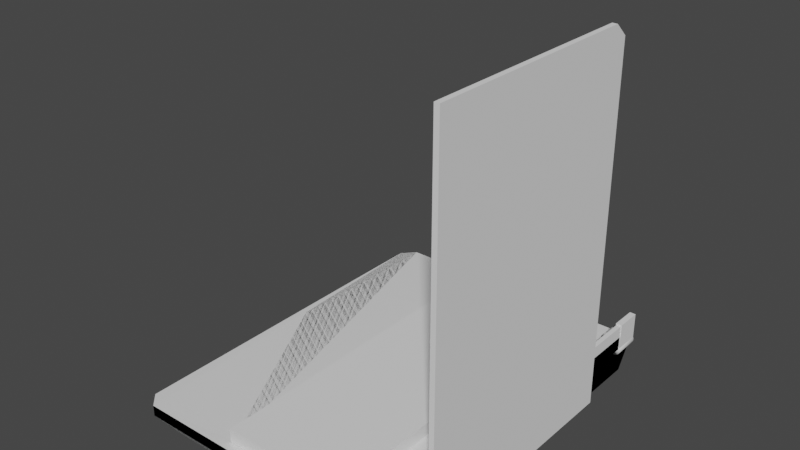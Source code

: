 # Source: Laptop_Fix.blend  (saved by Blender 2.80.75; exported with 4.5.12 LTS)
import bpy
from mathutils import Matrix  # noqa: F401  (used for matrix-valued properties, if any)

bpy.ops.wm.read_factory_settings(use_empty=True)
scene = bpy.context.scene
scene.name = 'Scene'

# ---- collections
col_collection = bpy.data.collections.new('Collection'); scene.collection.children.link(col_collection)

# ---- materials (node trees are filled in below, after node groups)
mat_material_004 = bpy.data.materials.new('Material.004')
mat_material_004.alpha_threshold = 0.0
mat_material_004.use_transparent_shadow = False
mat_material_004.line_color = (0.0, 0.0, 0.0, 1.0)
mat_material_005 = bpy.data.materials.new('Material.005')
mat_material_005.alpha_threshold = 0.0
mat_material_005.use_transparent_shadow = False
mat_material_005.line_color = (0.0, 0.0, 0.0, 1.0)
mat_material_006 = bpy.data.materials.new('Material.006')
mat_material_006.alpha_threshold = 0.0
mat_material_006.use_transparent_shadow = False
mat_material_006.line_color = (0.0, 0.0, 0.0, 1.0)
mat_material_007 = bpy.data.materials.new('Material.007')
mat_material_007.alpha_threshold = 0.0
mat_material_007.use_transparent_shadow = False
mat_material_007.line_color = (0.0, 0.0, 0.0, 1.0)

# ---- material node trees
mat_material_004.use_nodes = True; mat_material_004.node_tree.nodes.clear()
_N = mat_material_004.node_tree.nodes; _L = mat_material_004.node_tree.links
n0 = _N.new('ShaderNodeOutputMaterial'); n0.name = 'Material Output'; n0.location = (300, 300)
n1 = _N.new('ShaderNodeBsdfPrincipled'); n1.name = 'Principled BSDF'; n1.location = (10, 300)
n1.distribution = 'GGX'
n1.subsurface_method = 'BURLEY'
n1.inputs[2].default_value = 0.4
n1.inputs[3].default_value = 1.45
n1.inputs[27].default_value = (0.0, 0.0, 0.0, 1.0)
n1.inputs[28].default_value = 1.0
_L.new(n1.outputs[0], n0.inputs[0])
n0.is_active_output = True
mat_material_005.use_nodes = True; mat_material_005.node_tree.nodes.clear()
_N = mat_material_005.node_tree.nodes; _L = mat_material_005.node_tree.links
n0 = _N.new('ShaderNodeOutputMaterial'); n0.name = 'Material Output'; n0.location = (300, 300)
n1 = _N.new('ShaderNodeBsdfPrincipled'); n1.name = 'Principled BSDF'; n1.location = (10, 300)
n1.distribution = 'GGX'
n1.subsurface_method = 'BURLEY'
n1.inputs[2].default_value = 0.4
n1.inputs[3].default_value = 1.45
n1.inputs[27].default_value = (0.0, 0.0, 0.0, 1.0)
n1.inputs[28].default_value = 1.0
_L.new(n1.outputs[0], n0.inputs[0])
n0.is_active_output = True
mat_material_006.use_nodes = True; mat_material_006.node_tree.nodes.clear()
_N = mat_material_006.node_tree.nodes; _L = mat_material_006.node_tree.links
n0 = _N.new('ShaderNodeOutputMaterial'); n0.name = 'Material Output'; n0.location = (300, 300)
n1 = _N.new('ShaderNodeBsdfPrincipled'); n1.name = 'Principled BSDF'; n1.location = (10, 300)
n1.distribution = 'GGX'
n1.subsurface_method = 'BURLEY'
n1.inputs[2].default_value = 0.4
n1.inputs[3].default_value = 1.45
n1.inputs[27].default_value = (0.0, 0.0, 0.0, 1.0)
n1.inputs[28].default_value = 1.0
_L.new(n1.outputs[0], n0.inputs[0])
n0.is_active_output = True
mat_material_007.use_nodes = True; mat_material_007.node_tree.nodes.clear()
_N = mat_material_007.node_tree.nodes; _L = mat_material_007.node_tree.links
n0 = _N.new('ShaderNodeOutputMaterial'); n0.name = 'Material Output'; n0.location = (300, 300)
n1 = _N.new('ShaderNodeBsdfPrincipled'); n1.name = 'Principled BSDF'; n1.location = (10, 300)
n1.distribution = 'GGX'
n1.subsurface_method = 'BURLEY'
n1.inputs[2].default_value = 0.4
n1.inputs[3].default_value = 1.45
n1.inputs[27].default_value = (0.0, 0.0, 0.0, 1.0)
n1.inputs[28].default_value = 1.0
_L.new(n1.outputs[0], n0.inputs[0])
n0.is_active_output = True

# ---- world
world_world = bpy.data.worlds.new('World'); scene.world = world_world
world_world.use_nodes = True; world_world.node_tree.nodes.clear()
_N = world_world.node_tree.nodes; _L = world_world.node_tree.links
n0 = _N.new('ShaderNodeOutputWorld'); n0.name = 'World Output'; n0.location = (300, 300)
n1 = _N.new('ShaderNodeBackground'); n1.name = 'Background'; n1.location = (10, 300)
n1.inputs[0].default_value = (0.05088, 0.05088, 0.05088, 1.0)
_L.new(n1.outputs[0], n0.inputs[0])
n0.is_active_output = True
world_world.color = (0.05088, 0.05088, 0.05088)
world_world.use_sun_shadow = False
world_world.sun_shadow_jitter_overblur = 0.0

# ---- meshes
me_cube_010 = bpy.data.meshes.new('Cube.010')
me_cube_010.from_pydata([(-1.0, 1.0, -1.0), (-1.0, 1.0, 1.0), (1.0, 0.01165, -1.0), (1.0, 0.01165, 1.0), (1.0, 1.0, -1.0), (1.0, 1.0, 1.0), (-1.0, 0.7013, 1.0), (-0.9516, 0.6858, 1.0), (-0.9516, 0.6858, -1.0), (-1.0, 0.7013, -1.0), (-0.7478, 0.5861, 1.0), (-0.7478, 0.5861, -1.0), (-0.5806, 0.4646, 1.0), (-0.5806, 0.4646, -1.0), (-0.4563, 0.326, 1.0), (-0.4563, 0.326, -1.0), (-0.3798, 0.1755, 1.0), (-0.3798, 0.1755, -1.0), (-0.3552, 0.01165, -1.0), (-0.3552, 0.01165, 1.0), (-0.1846, 2.108, -1.005), (-0.1846, 2.108, 1.005), (0.07772, 2.092, -1.005), (0.07772, 2.092, 1.005), (0.33, 2.047, -1.005), (0.33, 2.047, 1.005), (0.5625, 1.972, -1.005), (0.5625, 1.972, 1.005), (0.7663, 1.873, -1.005), (0.7663, 1.873, 1.005), (0.9335, 1.751, -1.005), (0.9335, 1.751, 1.005), (1.058, 1.613, -1.005), (1.058, 1.613, 1.005), (1.134, 1.462, -1.005), (1.134, 1.462, 1.005), (1.16, 1.306, -1.005), (1.16, 1.306, 1.005), (1.134, 1.149, -1.005), (1.134, 1.149, 1.005), (1.058, 0.9989, -1.005), (1.058, 0.9989, 1.005), (0.9335, 0.8602, -1.005), (0.9335, 0.8602, 1.005), (0.7663, 0.7387, -1.005), (0.7663, 0.7387, 1.005), (0.5625, 0.639, -1.005), (0.5625, 0.639, 1.005), (0.33, 0.5649, -1.005), (0.33, 0.5649, 1.005), (0.07772, 0.5192, -1.005), (0.07772, 0.5192, 1.005), (-0.1846, 0.5038, -1.005), (-0.1846, 0.5038, 1.005), (-0.447, 0.5192, -1.005), (-0.447, 0.5192, 1.005), (-0.6993, 0.5649, -1.005), (-0.6993, 0.5649, 1.005), (-0.9318, 0.639, -1.005), (-0.9318, 0.639, 1.005), (-1.136, 0.7387, -1.005), (-1.136, 0.7387, 1.005), (-1.303, 0.8602, -1.005), (-1.303, 0.8602, 1.005), (-1.427, 0.9989, -1.005), (-1.427, 0.9989, 1.005), (-1.504, 1.149, -1.005), (-1.504, 1.149, 1.005), (-1.529, 1.306, -1.005), (-1.529, 1.306, 1.005), (-1.504, 1.462, -1.005), (-1.504, 1.462, 1.005), (-1.427, 1.613, -1.005), (-1.427, 1.613, 1.005), (-1.303, 1.751, -1.005), (-1.303, 1.751, 1.005), (-1.136, 1.873, -1.005), (-1.136, 1.873, 1.005), (-0.9318, 1.972, -1.005), (-0.9318, 1.972, 1.005), (-0.6993, 2.047, -1.005), (-0.6993, 2.047, 1.005), (-0.447, 2.092, -1.005), (-0.447, 2.092, 1.005), (-0.3482, 0.03814, -1.0), (0.9729, 0.03814, -1.0), (0.9729, 0.03814, 1.0), (1.0, -2.503, 1.0), (1.0, -2.503, -1.0), (-0.3552, -2.503, -1.0), (-0.3552, -2.503, 1.0)], [(85, 84), (86, 85)], [(0, 1, 5, 4), (4, 5, 3, 2), (18, 2, 88, 89), (0, 4, 2, 18, 17, 15, 13, 11, 8, 9), (5, 1, 6, 7, 10, 12, 14, 16, 19, 3), (15, 14, 12, 13), (17, 16, 14, 15), (8, 7, 6, 9), (9, 6, 1, 0), (11, 10, 7, 8), (13, 12, 10, 11), (20, 21, 23, 22), (22, 23, 25, 24), (24, 25, 27, 26), (26, 27, 29, 28), (28, 29, 31, 30), (30, 31, 33, 32), (32, 33, 35, 34), (34, 35, 37, 36), (36, 37, 39, 38), (38, 39, 41, 40), (40, 41, 43, 42), (42, 43, 45, 44), (44, 45, 47, 46), (46, 47, 49, 48), (48, 49, 51, 50), (50, 51, 53, 52), (52, 53, 55, 54), (54, 55, 57, 56), (56, 57, 59, 58), (58, 59, 61, 60), (60, 61, 63, 62), (62, 63, 65, 64), (64, 65, 67, 66), (66, 67, 69, 68), (68, 69, 71, 70), (70, 71, 73, 72), (72, 73, 75, 74), (74, 75, 77, 76), (76, 77, 79, 78), (78, 79, 81, 80), (23, 21, 83, 81, 79, 77, 75, 73, 71, 69, 67, 65, 63, 61, 59, 57, 55, 53, 51, 49, 47, 45, 43, 41, 39, 37, 35, 33, 31, 29, 27, 25), (80, 81, 83, 82), (82, 83, 21, 20), (20, 22, 24, 26, 28, 30, 32, 34, 36, 38, 40, 42, 44, 46, 48, 50, 52, 54, 56, 58, 60, 62, 64, 66, 68, 70, 72, 74, 76, 78, 80, 82), (17, 18, 19, 16), (88, 87, 90, 89), (3, 19, 90, 87), (19, 18, 89, 90), (2, 3, 87, 88)])
me_cube_010.polygons.foreach_set('use_smooth', [0, 0, 0, 0, 0, 1, 1, 0, 0, 0, 1, 1, 1, 1, 1, 1, 1, 1, 1, 1, 1, 1, 1, 1, 1, 1, 1, 1, 1, 1, 1, 1, 1, 1, 1, 1, 1, 1, 1, 1, 1, 0, 1, 1, 1, 0, 0, 0, 0, 0])
_uv = me_cube_010.uv_layers.new(name='UVMap')
_uv.uv.foreach_set('vector', [0.375, 0.25, 0.625, 0.25, 0.625, 0.5, 0.375, 0.5, 0.375, 0.5, 0.625, 0.5, 0.625, 0.75, 0.375, 0.75, 0.2056, 0.75, 0.375, 0.75, 0.375, 0.75, 0.2056, 0.75, 0.125, 0.5, 0.375, 0.5, 0.375, 0.75, 0.2056, 0.75, 0.2025, 0.7085, 0.193, 0.6705, 0.1774, 0.6354, 0.1565, 0.6047, 0.1311, 0.5795, 0.125, 0.5756, 0.625, 0.5, 0.875, 0.5, 0.875, 0.5756, 0.869, 0.5795, 0.8435, 0.6047, 0.8226, 0.6354, 0.807, 0.6705, 0.7975, 0.7085, 0.7944, 0.75, 0.625, 0.75, 0.8125, 0.5013, 0.8125, 0.9987, 0.8438, 0.9987, 0.8438, 0.5013, 0.7812, 0.5013, 0.7812, 0.9987, 0.8125, 0.9987, 0.8125, 0.5013, 0.9062, 0.5013, 0.9062, 0.9987, 0.9128, 0.9987, 0.9128, 0.5013, 0.375, 0.1744, 0.625, 0.1744, 0.625, 0.25, 0.375, 0.25, 0.875, 0.5013, 0.875, 0.9987, 0.9062, 0.9987, 0.9062, 0.5013, 0.8438, 0.5013, 0.8438, 0.9987, 0.875, 0.9987, 0.875, 0.5013, 1.0, 0.5, 1.0, 1.0, 0.9688, 1.0, 0.9688, 0.5, 0.9688, 0.5, 0.9688, 1.0, 0.9375, 1.0, 0.9375, 0.5, 0.9375, 0.5, 0.9375, 1.0, 0.9062, 1.0, 0.9062, 0.5, 0.9062, 0.5, 0.9062, 1.0, 0.875, 1.0, 0.875, 0.5, 0.875, 0.5, 0.875, 1.0, 0.8438, 1.0, 0.8438, 0.5, 0.8438, 0.5, 0.8438, 1.0, 0.8125, 1.0, 0.8125, 0.5, 0.8125, 0.5, 0.8125, 1.0, 0.7812, 1.0, 0.7812, 0.5, 0.7812, 0.5, 0.7812, 1.0, 0.75, 1.0, 0.75, 0.5, 0.75, 0.5, 0.75, 1.0, 0.7188, 1.0, 0.7188, 0.5, 0.7188, 0.5, 0.7188, 1.0, 0.6875, 1.0, 0.6875, 0.5, 0.6875, 0.5, 0.6875, 1.0, 0.6562, 1.0, 0.6562, 0.5, 0.6562, 0.5, 0.6562, 1.0, 0.625, 1.0, 0.625, 0.5, 0.625, 0.5, 0.625, 1.0, 0.5938, 1.0, 0.5938, 0.5, 0.5938, 0.5, 0.5938, 1.0, 0.5625, 1.0, 0.5625, 0.5, 0.5625, 0.5, 0.5625, 1.0, 0.5312, 1.0, 0.5312, 0.5, 0.5312, 0.5, 0.5312, 1.0, 0.5, 1.0, 0.5, 0.5, 0.5, 0.5, 0.5, 1.0, 0.4688, 1.0, 0.4688, 0.5, 0.4688, 0.5, 0.4688, 1.0, 0.4375, 1.0, 0.4375, 0.5, 0.4375, 0.5, 0.4375, 1.0, 0.4062, 1.0, 0.4062, 0.5, 0.4062, 0.5, 0.4062, 1.0, 0.375, 1.0, 0.375, 0.5, 0.375, 0.5, 0.375, 1.0, 0.3438, 1.0, 0.3438, 0.5, 0.3438, 0.5, 0.3438, 1.0, 0.3125, 1.0, 0.3125, 0.5, 0.3125, 0.5, 0.3125, 1.0, 0.2812, 1.0, 0.2812, 0.5, 0.2812, 0.5, 0.2812, 1.0, 0.25, 1.0, 0.25, 0.5, 0.25, 0.5, 0.25, 1.0, 0.2188, 1.0, 0.2188, 0.5, 0.2188, 0.5, 0.2188, 1.0, 0.1875, 1.0, 0.1875, 0.5, 0.1875, 0.5, 0.1875, 1.0, 0.1562, 1.0, 0.1562, 0.5, 0.1562, 0.5, 0.1562, 1.0, 0.125, 1.0, 0.125, 0.5, 0.125, 0.5, 0.125, 1.0, 0.09375, 1.0, 0.09375, 0.5, 0.09375, 0.5, 0.09375, 1.0, 0.0625, 1.0, 0.0625, 0.5, 0.2968, 0.4854, 0.25, 0.49, 0.2032, 0.4854, 0.1582, 0.4717, 0.1167, 0.4496, 0.08029, 0.4197, 0.05045, 0.3833, 0.02827, 0.3418, 0.01461, 0.2968, 0.01, 0.25, 0.01461, 0.2032, 0.02827, 0.1582, 0.05045, 0.1167, 0.08029, 0.08029, 0.1167, 0.05045, 0.1582, 0.02827, 0.2032, 0.01461, 0.25, 0.01, 0.2968, 0.01461, 0.3418, 0.02827, 0.3833, 0.05045, 0.4197, 0.08029, 0.4496, 0.1167, 0.4717, 0.1582, 0.4854, 0.2032, 0.49, 0.25, 0.4854, 0.2968, 0.4717, 0.3418, 0.4496, 0.3833, 0.4197, 0.4197, 0.3833, 0.4496, 0.3418, 0.4717, 0.0625, 0.5, 0.0625, 1.0, 0.03125, 1.0, 0.03125, 0.5, 0.03125, 0.5, 0.03125, 1.0, 0.0, 1.0, 0.0, 0.5, 0.75, 0.49, 0.7968, 0.4854, 0.8418, 0.4717, 0.8833, 0.4496, 0.9197, 0.4197, 0.9496, 0.3833, 0.9717, 0.3418, 0.9854, 0.2968, 0.99, 0.25, 0.9854, 0.2032, 0.9717, 0.1582, 0.9496, 0.1167, 0.9197, 0.08029, 0.8833, 0.05045, 0.8418, 0.02827, 0.7968, 0.01461, 0.75, 0.01, 0.7032, 0.01461, 0.6582, 0.02827, 0.6167, 0.05045, 0.5803, 0.08029, 0.5504, 0.1167, 0.5283, 0.1582, 0.5146, 0.2032, 0.51, 0.25, 0.5146, 0.2968, 0.5283, 0.3418, 0.5504, 0.3833, 0.5803, 0.4197, 0.6167, 0.4496, 0.6582, 0.4717, 0.7032, 0.4854, 0.7812, 0.5013, 0.7485, 0.5013, 0.7485, 0.9987, 0.7812, 0.9987, 0.375, 0.75, 0.625, 0.75, 0.625, 0.9194, 0.375, 0.9194, 0.625, 0.75, 0.7944, 0.75, 0.7944, 0.75, 0.625, 0.75, 0.7485, 0.9987, 0.7485, 0.5013, 0.7485, 0.5013, 0.7485, 0.9987, 0.375, 0.75, 0.625, 0.75, 0.625, 0.75, 0.375, 0.75])
me_cube_010.use_remesh_preserve_volume = False
me_cube_010.use_remesh_preserve_attributes = False
me_cube_010.use_mirror_vertex_groups = False
me_cube_010.update()
me_cylinder_014 = bpy.data.meshes.new('Cylinder.014')
me_cylinder_014.from_pydata([(0.0, 1.0, -1.0), (0.0, 1.0, 1.0), (0.1951, 0.9808, -1.0), (0.1951, 0.9808, 1.0), (0.3827, 0.9239, -1.0), (0.3827, 0.9239, 1.0), (0.5556, 0.8315, -1.0), (0.5556, 0.8315, 1.0), (0.7071, 0.7071, -1.0), (0.7071, 0.7071, 1.0), (0.8315, 0.5556, -1.0), (0.8315, 0.5556, 1.0), (0.9239, 0.3827, -1.0), (0.9239, 0.3827, 1.0), (0.9808, 0.1951, -1.0), (0.9808, 0.1951, 1.0), (1.0, 7.55e-08, -1.0), (1.0, 7.55e-08, 1.0), (0.9808, -0.1951, -1.0), (0.9808, -0.1951, 1.0), (0.9239, -0.3827, -1.0), (0.9239, -0.3827, 1.0), (0.8315, -0.5556, -1.0), (0.8315, -0.5556, 1.0), (0.7071, -0.7071, -1.0), (0.7071, -0.7071, 1.0), (0.5556, -0.8315, -1.0), (0.5556, -0.8315, 1.0), (0.3827, -0.9239, -1.0), (0.3827, -0.9239, 1.0), (0.1951, -0.9808, -1.0), (0.1951, -0.9808, 1.0), (-3.258e-07, -1.0, -1.0), (-3.258e-07, -1.0, 1.0), (-0.1951, -0.9808, -1.0), (-0.1951, -0.9808, 1.0), (-0.3827, -0.9239, -1.0), (-0.3827, -0.9239, 1.0), (-0.5556, -0.8315, -1.0), (-0.5556, -0.8315, 1.0), (-0.7071, -0.7071, -1.0), (-0.7071, -0.7071, 1.0), (-0.8315, -0.5556, -1.0), (-0.8315, -0.5556, 1.0), (-0.9239, -0.3827, -1.0), (-0.9239, -0.3827, 1.0), (-0.9808, -0.1951, -1.0), (-0.9808, -0.1951, 1.0), (-1.0, 9.656e-07, -1.0), (-1.0, 9.656e-07, 1.0), (-0.9808, 0.1951, -1.0), (-0.9808, 0.1951, 1.0), (-0.9239, 0.3827, -1.0), (-0.9239, 0.3827, 1.0), (-0.8315, 0.5556, -1.0), (-0.8315, 0.5556, 1.0), (-0.7071, 0.7071, -1.0), (-0.7071, 0.7071, 1.0), (-0.5556, 0.8315, -1.0), (-0.5556, 0.8315, 1.0), (-0.3827, 0.9239, -1.0), (-0.3827, 0.9239, 1.0), (-0.1951, 0.9808, -1.0), (-0.1951, 0.9808, 1.0)], [], [(0, 1, 3, 2), (2, 3, 5, 4), (4, 5, 7, 6), (6, 7, 9, 8), (8, 9, 11, 10), (10, 11, 13, 12), (12, 13, 15, 14), (14, 15, 17, 16), (16, 17, 19, 18), (18, 19, 21, 20), (20, 21, 23, 22), (22, 23, 25, 24), (24, 25, 27, 26), (26, 27, 29, 28), (28, 29, 31, 30), (30, 31, 33, 32), (32, 33, 35, 34), (34, 35, 37, 36), (36, 37, 39, 38), (38, 39, 41, 40), (40, 41, 43, 42), (42, 43, 45, 44), (44, 45, 47, 46), (46, 47, 49, 48), (48, 49, 51, 50), (50, 51, 53, 52), (52, 53, 55, 54), (54, 55, 57, 56), (56, 57, 59, 58), (58, 59, 61, 60), (3, 1, 63, 61, 59, 57, 55, 53, 51, 49, 47, 45, 43, 41, 39, 37, 35, 33, 31, 29, 27, 25, 23, 21, 19, 17, 15, 13, 11, 9, 7, 5), (60, 61, 63, 62), (62, 63, 1, 0), (0, 2, 4, 6, 8, 10, 12, 14, 16, 18, 20, 22, 24, 26, 28, 30, 32, 34, 36, 38, 40, 42, 44, 46, 48, 50, 52, 54, 56, 58, 60, 62)])
_uv = me_cylinder_014.uv_layers.new(name='UVMap')
_uv.uv.foreach_set('vector', [1.0, 0.5, 1.0, 1.0, 0.9688, 1.0, 0.9688, 0.5, 0.9688, 0.5, 0.9688, 1.0, 0.9375, 1.0, 0.9375, 0.5, 0.9375, 0.5, 0.9375, 1.0, 0.9062, 1.0, 0.9062, 0.5, 0.9062, 0.5, 0.9062, 1.0, 0.875, 1.0, 0.875, 0.5, 0.875, 0.5, 0.875, 1.0, 0.8438, 1.0, 0.8438, 0.5, 0.8438, 0.5, 0.8438, 1.0, 0.8125, 1.0, 0.8125, 0.5, 0.8125, 0.5, 0.8125, 1.0, 0.7812, 1.0, 0.7812, 0.5, 0.7812, 0.5, 0.7812, 1.0, 0.75, 1.0, 0.75, 0.5, 0.75, 0.5, 0.75, 1.0, 0.7188, 1.0, 0.7188, 0.5, 0.7188, 0.5, 0.7188, 1.0, 0.6875, 1.0, 0.6875, 0.5, 0.6875, 0.5, 0.6875, 1.0, 0.6562, 1.0, 0.6562, 0.5, 0.6562, 0.5, 0.6562, 1.0, 0.625, 1.0, 0.625, 0.5, 0.625, 0.5, 0.625, 1.0, 0.5938, 1.0, 0.5938, 0.5, 0.5938, 0.5, 0.5938, 1.0, 0.5625, 1.0, 0.5625, 0.5, 0.5625, 0.5, 0.5625, 1.0, 0.5312, 1.0, 0.5312, 0.5, 0.5312, 0.5, 0.5312, 1.0, 0.5, 1.0, 0.5, 0.5, 0.5, 0.5, 0.5, 1.0, 0.4688, 1.0, 0.4688, 0.5, 0.4688, 0.5, 0.4688, 1.0, 0.4375, 1.0, 0.4375, 0.5, 0.4375, 0.5, 0.4375, 1.0, 0.4062, 1.0, 0.4062, 0.5, 0.4062, 0.5, 0.4062, 1.0, 0.375, 1.0, 0.375, 0.5, 0.375, 0.5, 0.375, 1.0, 0.3438, 1.0, 0.3438, 0.5, 0.3438, 0.5, 0.3438, 1.0, 0.3125, 1.0, 0.3125, 0.5, 0.3125, 0.5, 0.3125, 1.0, 0.2812, 1.0, 0.2812, 0.5, 0.2812, 0.5, 0.2812, 1.0, 0.25, 1.0, 0.25, 0.5, 0.25, 0.5, 0.25, 1.0, 0.2188, 1.0, 0.2188, 0.5, 0.2188, 0.5, 0.2188, 1.0, 0.1875, 1.0, 0.1875, 0.5, 0.1875, 0.5, 0.1875, 1.0, 0.1562, 1.0, 0.1562, 0.5, 0.1562, 0.5, 0.1562, 1.0, 0.125, 1.0, 0.125, 0.5, 0.125, 0.5, 0.125, 1.0, 0.09375, 1.0, 0.09375, 0.5, 0.09375, 0.5, 0.09375, 1.0, 0.0625, 1.0, 0.0625, 0.5, 0.2968, 0.4854, 0.25, 0.49, 0.2032, 0.4854, 0.1582, 0.4717, 0.1167, 0.4496, 0.08029, 0.4197, 0.05045, 0.3833, 0.02827, 0.3418, 0.01461, 0.2968, 0.01, 0.25, 0.01461, 0.2032, 0.02827, 0.1582, 0.05045, 0.1167, 0.08029, 0.08029, 0.1167, 0.05045, 0.1582, 0.02827, 0.2032, 0.01461, 0.25, 0.01, 0.2968, 0.01461, 0.3418, 0.02827, 0.3833, 0.05045, 0.4197, 0.08029, 0.4496, 0.1167, 0.4717, 0.1582, 0.4854, 0.2032, 0.49, 0.25, 0.4854, 0.2968, 0.4717, 0.3418, 0.4496, 0.3833, 0.4197, 0.4197, 0.3833, 0.4496, 0.3418, 0.4717, 0.0625, 0.5, 0.0625, 1.0, 0.03125, 1.0, 0.03125, 0.5, 0.03125, 0.5, 0.03125, 1.0, 0.0, 1.0, 0.0, 0.5, 0.75, 0.49, 0.7968, 0.4854, 0.8418, 0.4717, 0.8833, 0.4496, 0.9197, 0.4197, 0.9496, 0.3833, 0.9717, 0.3418, 0.9854, 0.2968, 0.99, 0.25, 0.9854, 0.2032, 0.9717, 0.1582, 0.9496, 0.1167, 0.9197, 0.08029, 0.8833, 0.05045, 0.8418, 0.02827, 0.7968, 0.01461, 0.75, 0.01, 0.7032, 0.01461, 0.6582, 0.02827, 0.6167, 0.05045, 0.5803, 0.08029, 0.5504, 0.1167, 0.5283, 0.1582, 0.5146, 0.2032, 0.51, 0.25, 0.5146, 0.2968, 0.5283, 0.3418, 0.5504, 0.3833, 0.5803, 0.4197, 0.6167, 0.4496, 0.6582, 0.4717, 0.7032, 0.4854])
me_cylinder_014.use_remesh_preserve_volume = False
me_cylinder_014.use_remesh_preserve_attributes = False
me_cylinder_014.use_mirror_vertex_groups = False
me_cylinder_014.update()
me_cube = bpy.data.meshes.new('Cube')
me_cube.from_pydata([(-1.0, -1.0, -0.686), (-1.0, 1.0, -0.686), (1.0, -1.0, -0.686), (1.0, 1.0, -0.686), (-1.0, -1.0, 0.5356), (-1.0, 1.0, 0.6105), (1.0, -1.0, 0.5356), (1.0, 1.0, 0.6105), (-1.0, -1.0, -0.03774), (1.0, -1.0, -0.03774), (1.0, -0.9321, 0.6105), (-1.0, -0.9321, 0.6105)], [], [(1, 3, 2, 0), (1, 5, 7, 3), (2, 9, 6, 4, 8, 0), (6, 10, 7, 5, 11, 4), (5, 1, 0, 8, 4, 11), (6, 9, 2, 3, 7, 10)])
_uv = me_cube.uv_layers.new(name='UVMap')
_uv.uv.foreach_set('vector', [0.125, 0.5, 0.375, 0.5, 0.375, 0.75, 0.125, 0.75, 0.375, 0.25, 0.6112, 0.25, 0.6112, 0.5, 0.375, 0.5, 0.375, 0.75, 0.4931, 0.75, 0.6112, 0.75, 0.6112, 1.0, 0.4931, 1.0, 0.375, 1.0, 0.0, 0.0, 0.0, 0.0, 0.0, 0.0, 0.0, 0.0, 0.0, 0.0, 0.0, 0.0, 0.0, 0.0, 0.0, 0.0, 0.0, 0.0, 0.0, 0.0, 0.0, 0.0, 0.0, 0.0, 0.0, 0.0, 0.0, 0.0, 0.0, 0.0, 0.0, 0.0, 0.0, 0.0, 0.0, 0.0])
me_cube.use_remesh_preserve_volume = False
me_cube.use_remesh_preserve_attributes = False
me_cube.use_mirror_vertex_groups = False
me_cube.update()
me_cube_001 = bpy.data.meshes.new('Cube.001')
me_cube_001.from_pydata([(0.8859, -1.0, -1.0), (-1.0, -1.0, 1.0), (0.806, 1.0, -1.0), (-1.0, 1.0, 1.0), (1.0, -1.0, -1.0), (1.0, -1.0, 1.0), (1.0, 1.0, -1.0), (1.0, 1.0, 1.0)], [], [(0, 1, 3, 2), (2, 3, 7, 6), (6, 7, 5, 4), (4, 5, 1, 0), (2, 6, 4, 0), (7, 3, 1, 5)])
_uv = me_cube_001.uv_layers.new(name='UVMap')
_uv.uv.foreach_set('vector', [0.375, 0.0, 0.625, 0.0, 0.625, 0.25, 0.375, 0.25, 0.375, 0.25, 0.625, 0.25, 0.625, 0.5, 0.375, 0.5, 0.375, 0.5, 0.625, 0.5, 0.625, 0.75, 0.375, 0.75, 0.375, 0.75, 0.625, 0.75, 0.625, 1.0, 0.375, 1.0, 0.125, 0.5, 0.375, 0.5, 0.375, 0.75, 0.125, 0.75, 0.625, 0.5, 0.875, 0.5, 0.875, 0.75, 0.625, 0.75])
me_cube_001.use_remesh_preserve_volume = False
me_cube_001.use_remesh_preserve_attributes = False
me_cube_001.use_mirror_vertex_groups = False
me_cube_001.update()
me_cube_002 = bpy.data.meshes.new('Cube.002')
me_cube_002.from_pydata([(-1.0, -1.0, -1.0), (-1.0, -1.0, 0.9264), (-1.0, 1.0, -1.0), (-1.0, 1.0, 1.0), (1.0, -1.0, -1.0), (1.0, -1.0, 0.9264), (1.0, 1.0, -1.0), (1.0, 1.0, 1.0), (-1.0, -0.9566, 1.0), (1.0, -0.9566, 1.0)], [], [(0, 1, 8, 3, 2), (2, 3, 7, 6), (6, 7, 9, 5, 4), (4, 5, 1, 0), (2, 6, 4, 0), (9, 8, 1, 5), (9, 8, 3, 7)])
_uv = me_cube_002.uv_layers.new(name='UVMap')
_uv.uv.foreach_set('vector', [0.375, 0.0, 0.625, 0.0, 0.625, 0.125, 0.625, 0.25, 0.375, 0.25, 0.375, 0.25, 0.625, 0.25, 0.625, 0.5, 0.375, 0.5, 0.375, 0.5, 0.625, 0.5, 0.625, 0.625, 0.625, 0.75, 0.375, 0.75, 0.375, 0.75, 0.625, 0.75, 0.625, 1.0, 0.375, 1.0, 0.125, 0.5, 0.375, 0.5, 0.375, 0.75, 0.125, 0.75, 0.0, 0.0, 0.0, 0.0, 0.0, 0.0, 0.0, 0.0, 0.0, 0.0, 0.0, 0.0, 0.0, 0.0, 0.0, 0.0])
me_cube_002.use_remesh_preserve_volume = False
me_cube_002.use_remesh_preserve_attributes = False
me_cube_002.use_mirror_vertex_groups = False
me_cube_002.update()
me_cube_003 = bpy.data.meshes.new('Cube.003')
me_cube_003.from_pydata([(1.0, -1.0, -1.0), (1.0, -1.0, 0.8565), (1.0, 1.0, -1.0), (1.0, 1.0, 0.8565), (-0.9759, 1.0, -1.0), (0.3638, 1.0, 1.0), (-0.9703, -1.0, -1.0), (0.3638, -1.0, 1.0)], [], [(7, 5, 4, 6), (4, 5, 3, 2), (2, 3, 1, 0), (4, 2, 0, 6), (3, 5, 7, 1), (0, 1, 7, 6)])
_uv = me_cube_003.uv_layers.new(name='UVMap')
_uv.uv.foreach_set('vector', [0.0, 0.0, 0.0, 0.0, 0.0, 0.0, 0.0, 0.0, 0.375, 0.4205, 0.625, 0.4205, 0.625, 0.5, 0.375, 0.5, 0.375, 0.5, 0.625, 0.5, 0.625, 0.75, 0.375, 0.75, 0.2955, 0.5, 0.375, 0.5, 0.375, 0.75, 0.2955, 0.75, 0.625, 0.5, 0.7045, 0.5, 0.7045, 0.75, 0.625, 0.75, 0.375, 0.75, 0.625, 0.75, 0.625, 0.8295, 0.375, 0.8295])
me_cube_003.use_remesh_preserve_volume = False
me_cube_003.use_remesh_preserve_attributes = False
me_cube_003.use_mirror_vertex_groups = False
me_cube_003.update()
me_cube_011 = bpy.data.meshes.new('Cube.011')
me_cube_011.from_pydata([(0.7445, -0.5104, 0.7109), (0.736, 0.5477, 0.7109), (-0.9759, 1.0, -1.0), (0.5844, 0.59, 1.024), (-0.9703, -1.0, -1.0), (0.5803, -0.5891, 1.025), (-0.4144, 0.8269, -1.0), (-0.4195, -0.8438, -1.0)], [], [(5, 3, 2, 4), (5, 4, 0), (1, 3, 5, 0), (6, 7, 4, 2), (7, 4, 0), (0, 1, 6, 7), (2, 3, 1), (2, 1, 6)])
_uv = me_cube_011.uv_layers.new(name='UVMap')
_uv.uv.foreach_set('vector', [0.0, 0.0, 0.0, 0.0, 0.0, 0.0, 0.0, 0.0, 0.0, 0.0, 0.0, 0.0, 0.625, 0.75, 0.625, 0.5, 0.7045, 0.5, 0.7045, 0.75, 0.625, 0.75, 0.0, 0.0, 0.0, 0.0, 0.0, 0.0, 0.0, 0.0, 0.0, 0.0, 0.0, 0.0, 0.625, 0.75, 0.625, 0.75, 0.625, 0.5, 0.0, 0.0, 0.0, 0.0, 0.0, 0.0, 0.7045, 0.5, 0.625, 0.5, 0.0, 0.0, 0.625, 0.5, 0.0, 0.0])
me_cube_011.use_remesh_preserve_volume = False
me_cube_011.use_remesh_preserve_attributes = False
me_cube_011.use_mirror_vertex_groups = False
me_cube_011.update()
me_cube_012 = bpy.data.meshes.new('Cube.012')
me_cube_012.from_pydata([(0.627, -0.5104, 0.9502), (0.6185, 0.5477, 0.9502), (-0.9759, 1.0, -1.0), (0.5844, 0.59, 1.024), (-0.9703, -1.0, -1.0), (0.5803, -0.5891, 1.025), (-0.8674, 0.8269, -1.0), (-0.8725, -0.8438, -1.0), (0.5367, 0.0004318, 1.025), (-1.228, 0.0, -1.0)], [], [(8, 3, 2, 9), (5, 4, 0), (1, 3, 8, 5, 0), (6, 7, 4, 9, 2), (7, 4, 0), (0, 1, 6, 7), (2, 3, 1), (2, 1, 6), (5, 8, 9, 4)])
_uv = me_cube_012.uv_layers.new(name='UVMap')
_uv.uv.foreach_set('vector', [0.0, 0.0, 0.0, 0.0, 0.0, 0.0, 0.0, 0.0, 0.0, 0.0, 0.0, 0.0, 0.625, 0.75, 0.625, 0.5, 0.7045, 0.5, 0.7045, 0.625, 0.7045, 0.75, 0.625, 0.75, 0.0, 0.0, 0.0, 0.0, 0.0, 0.0, 0.0, 0.0, 0.0, 0.0, 0.0, 0.0, 0.0, 0.0, 0.625, 0.75, 0.625, 0.75, 0.625, 0.5, 0.0, 0.0, 0.0, 0.0, 0.0, 0.0, 0.7045, 0.5, 0.625, 0.5, 0.0, 0.0, 0.625, 0.5, 0.0, 0.0, 0.0, 0.0, 0.0, 0.0, 0.0, 0.0, 0.0, 0.0])
me_cube_012.use_remesh_preserve_volume = False
me_cube_012.use_remesh_preserve_attributes = False
me_cube_012.use_mirror_vertex_groups = False
me_cube_012.update()
me_cube_004 = bpy.data.meshes.new('Cube.004')
me_cube_004.from_pydata([(-0.8833, -1.0, -1.0), (-0.8833, 1.0, -1.0), (1.0, -1.0, -1.0), (1.0, 1.0, -1.0), (-0.8119, -0.9286, 1.0), (-0.8833, -1.0, 0.4985), (-0.8119, 0.9286, 1.0), (-0.8833, 1.0, 0.4985), (0.9286, -0.9286, 1.0), (1.0, -1.0, 0.4985), (0.9286, 0.9286, 1.0), (1.0, 1.0, 0.4985)], [], [(10, 6, 4, 8), (3, 11, 9, 2), (0, 5, 7, 1), (1, 3, 2, 0), (1, 7, 11, 3), (4, 6, 7, 5), (6, 10, 11, 7), (10, 8, 9, 11), (8, 4, 5, 9), (2, 9, 5, 0)])
_uv = me_cube_004.uv_layers.new(name='UVMap')
_uv.uv.foreach_set('vector', [0.6339, 0.5089, 0.8661, 0.5089, 0.8661, 0.7411, 0.6339, 0.7411, 0.375, 0.5, 0.6161, 0.5, 0.6161, 0.75, 0.375, 0.75, 0.375, 0.0, 0.6161, 0.0, 0.6161, 0.25, 0.375, 0.25, 0.125, 0.5, 0.375, 0.5, 0.375, 0.75, 0.125, 0.75, 0.375, 0.25, 0.6161, 0.25, 0.6161, 0.5, 0.375, 0.5, 0.8661, 0.7411, 0.8661, 0.5089, 0.875, 0.5, 0.875, 0.75, 0.8661, 0.5089, 0.6339, 0.5089, 0.625, 0.5, 0.875, 0.5, 0.6339, 0.5089, 0.6339, 0.7411, 0.6161, 0.75, 0.6161, 0.5, 0.6339, 0.7411, 0.8661, 0.7411, 0.875, 0.75, 0.625, 0.75, 0.375, 0.75, 0.6161, 0.75, 0.6161, 1.0, 0.375, 1.0])
me_cube_004.use_remesh_preserve_volume = False
me_cube_004.use_remesh_preserve_attributes = False
me_cube_004.use_mirror_vertex_groups = False
me_cube_004.update()
me_cube_005 = bpy.data.meshes.new('Cube.005')
me_cube_005.from_pydata([(0.9814, 1.0, 1.0), (0.9814, 0.9254, -0.7805), (0.9814, -1.0, 1.0), (0.9814, -0.9179, -0.7805), (-0.5246, 0.9323, 0.9884), (-0.4569, 1.0, 1.0), (-0.4451, 0.8547, -0.9095), (-0.3754, 0.9203, -0.9059), (-0.5246, -0.9323, 0.9861), (-0.4569, -1.0, 1.0), (-0.3846, -0.9193, -0.7382), (-0.4443, -0.8473, -0.7534), (0.9814, 1.0, 0.4093), (0.9814, -1.0, 0.4093), (-0.4569, -1.0, 0.4093), (-0.5246, -0.9323, 0.4084), (-0.4569, 1.0, 0.4093), (-0.5246, 0.9323, 0.399)], [], [(0, 5, 4, 8, 9, 2), (13, 2, 9, 14), (12, 0, 2, 13), (15, 8, 4, 17), (14, 9, 8, 15), (16, 7, 6, 17), (7, 1, 3, 10, 11, 6), (16, 5, 0, 12), (7, 16, 12, 1), (5, 16, 17, 4), (10, 14, 15, 11), (11, 15, 17, 6), (1, 12, 13, 3), (3, 13, 14, 10)])
_uv = me_cube_005.uv_layers.new(name='UVMap')
_uv.uv.foreach_set('vector', [0.375, 0.0, 0.6165, 0.0, 0.625, 0.008458, 0.625, 0.2415, 0.6165, 0.25, 0.375, 0.25, 0.5511, 0.25, 0.625, 0.25, 0.625, 0.4915, 0.5511, 0.4915, 0.3011, 0.5, 0.375, 0.5, 0.375, 0.75, 0.3011, 0.75, 0.5477, 0.5085, 0.6165, 0.5085, 0.6165, 0.7415, 0.5477, 0.7415, 0.5511, 0.4915, 0.625, 0.4915, 0.6165, 0.5085, 0.5477, 0.5085, 0.8011, 0.5085, 0.625, 0.5085, 0.6335, 0.5, 0.7977, 0.5, 0.3835, 0.75, 0.625, 0.75, 0.625, 1.0, 0.3835, 1.0, 0.375, 0.9915, 0.375, 0.7585, 0.8011, 0.5085, 0.875, 0.5085, 0.875, 0.75, 0.8011, 0.75, 0.625, 0.5085, 0.8011, 0.5085, 0.8011, 0.75, 0.625, 0.75, 0.875, 0.5085, 0.8011, 0.5085, 0.7977, 0.5, 0.8665, 0.5, 0.375, 0.4915, 0.5511, 0.4915, 0.5477, 0.5085, 0.3835, 0.5085, 0.3835, 0.5085, 0.5477, 0.5085, 0.5477, 0.7415, 0.3835, 0.7415, 0.125, 0.5, 0.3011, 0.5, 0.3011, 0.75, 0.125, 0.75, 0.375, 0.25, 0.5511, 0.25, 0.5511, 0.4915, 0.375, 0.4915])
me_cube_005.materials.append(mat_material_004)
me_cube_005.use_remesh_preserve_volume = False
me_cube_005.use_remesh_preserve_attributes = False
me_cube_005.use_mirror_vertex_groups = False
me_cube_005.update()
me_cube_006 = bpy.data.meshes.new('Cube.006')
me_cube_006.from_pydata([(0.3863, -0.03621, 0.6938), (0.3778, 0.03885, 0.6938), (1.0, -1.0, -1.0), (1.0, -1.0, 0.8565), (1.0, 1.0, -1.0), (1.0, 1.0, 0.8565), (-0.9759, 1.0, -1.0), (0.3638, 1.0, 1.0), (-0.9703, -1.0, -1.0), (0.3638, -1.0, 1.0), (-0.7661, -0.05962, -1.0), (-0.7611, 0.05846, -1.0), (-0.973, -0.06378, -1.0), (-0.9733, 0.0631, -1.0), (0.286, 0.04067, 0.8834), (0.2867, -0.03959, 0.8844), (0.3778, 0.03885, 0.6938), (0.3863, -0.03621, 0.6938), (-0.7611, 0.05846, -1.0), (-0.7661, -0.05962, -1.0)], [], [(16, 17, 15, 14), (12, 15, 17, 19), (9, 7, 6, 13, 14, 15, 12, 8), (6, 7, 5, 4), (4, 5, 3, 2), (6, 4, 2, 8, 12, 19, 18, 13), (5, 7, 9, 3), (2, 3, 9, 8), (16, 14, 13, 18), (16, 18, 19, 17), (0, 1, 16, 17), (1, 11, 18, 16), (11, 10, 19, 18), (10, 0, 17, 19)])
_uv = me_cube_006.uv_layers.new(name='UVMap')
_uv.uv.foreach_set('vector', [0.625, 0.5, 0.625, 0.75, 0.6732, 0.75, 0.6731, 0.5, 0.0, 0.0, 0.0, 0.0, 0.625, 0.75, 0.006236, 0.007483, 0.0, 0.0, 0.0, 0.0, 0.0, 0.0, 0.0, 0.0, 0.0, 0.0, 0.0, 0.0, 0.0, 0.0, 0.0, 0.0, 0.375, 0.4205, 0.625, 0.4205, 0.625, 0.5, 0.375, 0.5, 0.375, 0.5, 0.625, 0.5, 0.625, 0.75, 0.375, 0.75, 0.2955, 0.5, 0.375, 0.5, 0.375, 0.75, 0.2955, 0.75, 0.2955, 0.633, 0.3038, 0.6325, 0.304, 0.6177, 0.2955, 0.6171, 0.625, 0.5, 0.7045, 0.5, 0.7045, 0.75, 0.625, 0.75, 0.375, 0.75, 0.625, 0.75, 0.625, 0.8295, 0.375, 0.8295, 0.625, 0.5, 0.6731, 0.5, 0.006236, 0.004989, 0.006236, 0.004989, 0.0, 0.0, 0.0, 0.0, 0.0, 0.0, 0.0, 0.0, 0.625, 0.75, 0.625, 0.5, 0.625, 0.5, 0.625, 0.75, 0.625, 0.5, 0.006236, 0.004989, 0.006236, 0.004989, 0.625, 0.5, 0.006236, 0.004989, 0.006236, 0.007483, 0.006236, 0.007483, 0.006236, 0.004989, 0.006236, 0.007483, 0.625, 0.75, 0.625, 0.75, 0.006236, 0.007483])
me_cube_006.use_remesh_preserve_volume = False
me_cube_006.use_remesh_preserve_attributes = False
me_cube_006.use_mirror_vertex_groups = False
me_cube_006.update()
me_cube_007 = bpy.data.meshes.new('Cube.007')
me_cube_007.from_pydata([(0.9797, -0.7637, 0.3758), (0.971, -0.7637, 0.4028), (0.9629, -0.7637, 0.4466), (0.9558, -0.7637, 0.5056), (0.95, -0.7637, 0.5775), (0.9431, -0.7637, 0.7485), (0.9422, -0.7637, 0.8411), (0.9431, -0.7637, 0.9336), (0.9492, -0.7637, 0.6106), (0.9034, -0.7637, 0.9924), (0.9751, -0.7637, 0.6905), (0.9671, -0.7637, 0.6467), (0.9583, -0.7637, 0.6197), (0.9428, -0.7637, 0.6923), (0.9385, -0.7637, 0.7744), (0.9451, -0.7637, 0.6147), (0.9327, -0.7637, 0.8462), (0.9088, -0.7637, 0.9761), (0.9038, -0.7637, 0.9811), (0.9175, -0.7637, 0.9491), (0.9256, -0.7637, 0.9053), (0.05788, -0.8822, 0.7929), (0.05788, 0.8822, 0.7929), (0.6671, -0.8822, 0.7929), (0.6671, 0.8822, 0.7929), (0.9814, 1.0, 1.0), (0.9814, 0.9254, -0.7805), (0.9814, -0.9179, -0.7805), (-0.5246, 0.9323, 0.9884), (-0.4569, 1.0, 1.0), (-0.4451, 0.8547, -0.9095), (-0.3754, 0.9203, -0.9059), (-0.5246, -0.9323, 0.9861), (-0.4569, -1.0, 1.0), (-0.3846, -0.9193, -0.7382), (-0.4443, -0.8473, -0.7534), (0.9814, 1.0, 0.4093), (0.9814, -1.0, 0.4093), (-0.4569, -1.0, 0.4093), (-0.5246, -0.9323, 0.4084), (-0.4569, 1.0, 0.4093), (-0.5246, 0.9323, 0.399), (0.689, 0.9417, 0.9979), (0.03664, -0.9398, 0.9914), (0.689, -0.9416, 0.9975), (0.03649, 0.9402, 0.9928), (0.9814, -0.7637, 1.0), (0.9034, -0.7637, 0.9995), (0.9034, -0.9844, 0.9995), (0.9034, -1.0, 0.9924), (0.9033, -1.0, 1.0), (0.9038, -1.0, 0.9811), (0.9175, -1.0, 0.9491), (0.9088, -1.0, 0.9761), (0.9256, -1.0, 0.9053), (0.9327, -1.0, 0.8462), (0.9385, -1.0, 0.7744), (0.9814, -0.7637, 0.7432), (0.9428, -1.0, 0.6923), (0.9751, -1.0, 0.6905), (0.9814, -1.0, 0.7432), (0.9451, -1.0, 0.6147), (0.9671, -1.0, 0.6467), (0.9492, -1.0, 0.6106), (0.9583, -1.0, 0.6197), (0.9431, -0.7637, 0.8791), (0.9423, -0.7637, 0.8259), (0.9431, -0.7637, 0.771), (0.9514, -0.7637, 0.6918), (0.9512, -0.7637, 0.7651), (0.9814, -0.7637, 0.4093), (0.9513, -0.7637, 0.6237), (0.9468, -0.7637, 0.6921), (0.9464, -0.7637, 0.6971), (0.9489, -0.7637, 0.6202), (0.9517, -0.7637, 0.6172), (0.9482, -0.7637, 0.6115), (0.9558, -1.0, 0.5056), (0.95, -1.0, 0.5775), (0.9482, -1.0, 0.6115), (0.9629, -1.0, 0.4466), (0.9797, -0.9977, 0.3758), (0.971, -0.9995, 0.4028), (0.9698, -1.0, 0.4093), (0.9814, -0.7637, 0.374), (0.9814, -0.9976, 0.374), (0.945, -0.7637, 0.9999), (0.9447, -0.7637, 0.988), (0.9454, -0.7637, 0.9882), (0.9452, -0.7637, 0.9712), (0.9444, -0.7637, 0.8832), (0.9478, -0.7637, 0.989), (0.9479, -0.7637, 0.9969), (0.9474, -0.7637, 0.973), (0.9468, -0.7637, 0.9414), (0.9458, -0.7637, 0.8877), (0.9435, -0.7637, 0.7707), (0.9591, -0.7637, 0.9928), (0.9584, -0.7637, 0.9818), (0.9539, -0.7637, 0.9132), (0.9519, -0.7637, 0.6133), (0.9455, -0.7637, 0.9999), (0.9814, -0.7637, 0.8261), (0.9482, -0.7637, 0.6115), (0.9609, -0.7637, 0.6276)], [(5, 73), (71, 11), (5, 96), (46, 57), (46, 97), (46, 98), (46, 99)], [(0, 1, 82, 81), (1, 2, 80, 83, 82), (2, 3, 77, 80), (3, 4, 78, 77), (4, 76, 79, 78), (8, 103, 15, 61, 79, 76), (9, 47, 48, 50, 49), (10, 11, 62, 59), (11, 104, 12, 64, 62), (12, 100, 8), (8, 100, 12, 104, 11, 10, 57, 69, 96, 67, 5, 66, 6, 7, 87, 86, 47, 9, 18, 17, 19, 20, 16, 14, 13, 15, 103), (17, 18, 51, 53), (19, 17, 53, 52), (20, 19, 52, 54), (14, 16, 55, 56), (18, 9, 49, 51), (13, 14, 56, 58), (16, 20, 54, 55), (24, 22, 21, 23), (21, 22, 45, 43), (22, 24, 42, 45), (24, 23, 44, 42), (23, 21, 43, 44), (25, 29, 45, 42, 44, 48, 47, 86, 46), (37, 60, 59, 62, 64, 63, 79, 78, 77, 80, 83), (36, 25, 46, 102, 57, 70), (39, 32, 28, 41), (38, 33, 32, 39), (40, 31, 30, 41), (31, 26, 27, 34, 35, 30), (40, 29, 25, 36), (31, 40, 36, 26), (29, 40, 41, 28), (34, 38, 39, 35), (35, 39, 41, 30), (26, 36, 70, 84, 85, 27), (27, 85, 81, 82, 83, 38, 34), (50, 48, 44, 43, 45, 29, 28, 32, 33), (57, 10, 59, 60), (61, 15, 13, 58), (83, 82, 81, 85, 37), (83, 80, 77, 78, 79, 61, 58, 56, 55, 54, 52, 53, 51, 49, 50, 33, 38), (85, 84, 70, 37), (70, 57, 60, 37), (86, 87, 7, 6, 66, 67, 96, 69, 57, 102, 46, 101), (8, 63, 64, 12), (76, 79, 63, 8), (57, 10, 11, 12, 8, 76, 4, 3, 2, 1, 0, 84, 70), (84, 0, 81, 85), (46, 86, 101)])
_uv = me_cube_007.uv_layers.new(name='UVMap')
_uv.uv.foreach_set('vector', [0.9688, 0.5, 0.9375, 0.5, 0.9375, 0.8167, 0.9688, 0.8142, 0.9375, 0.5, 0.9062, 0.5, 0.9063, 0.8173, 0.9328, 0.8173, 0.9375, 0.8167, 0.9062, 0.5, 0.875, 0.5, 0.875, 0.8173, 0.9063, 0.8173, 0.875, 0.5, 0.8438, 0.5, 0.8438, 0.8173, 0.875, 0.8173, 0.8438, 0.5, 0.8308, 0.5, 0.8308, 0.8173, 0.8438, 0.8173, 1.0, 0.5, 0.9967, 0.5, 0.9859, 0.5, 0.9859, 0.8173, 0.9967, 0.8173, 0.9967, 0.5, 0.7812, 0.5, 0.7789, 0.5, 0.7789, 0.7964, 0.7786, 0.8173, 0.7812, 0.8173, 0.09375, 0.5, 0.0625, 0.5, 0.0625, 0.8173, 0.09375, 0.8173, 0.0625, 0.5, 0.04039, 0.5, 0.03125, 0.5, 0.03125, 0.8173, 0.0625, 0.8173, 0.03125, 0.5, 0.009428, 0.5, 0.0, 0.5, 0.75, 0.49, 0.7359, 0.4886, 0.7032, 0.4854, 0.69, 0.4814, 0.6582, 0.4717, 0.6167, 0.4496, 0.5842, 0.4229, 0.7395, 0.4118, 0.7793, 0.409, 0.7816, 0.4088, 0.7816, 0.4202, 0.7854, 0.3811, 0.7862, 0.3734, 0.7816, 0.3266, 0.7732, 0.2991, 0.7714, 0.2931, 0.9857, 0.2933, 0.9854, 0.2968, 0.9836, 0.3026, 0.9579, 0.3051, 0.9129, 0.3187, 0.8714, 0.3409, 0.8351, 0.3708, 0.8052, 0.4071, 0.783, 0.4486, 0.7711, 0.4879, 0.7549, 0.4895, 0.4688, 0.5715, 0.4859, 0.5715, 0.4859, 0.7981, 0.4688, 0.7981, 0.4375, 0.5715, 0.4688, 0.5715, 0.4688, 0.7981, 0.4375, 0.7981, 0.4062, 0.5715, 0.4375, 0.5715, 0.4375, 0.7981, 0.4063, 0.7981, 0.3438, 0.5715, 0.375, 0.5715, 0.375, 0.7981, 0.3438, 0.7981, 0.7852, 0.5, 0.7812, 0.5, 0.7812, 0.8173, 0.7852, 0.8173, 0.3125, 0.5715, 0.3438, 0.5715, 0.3438, 0.7981, 0.3125, 0.7981, 0.375, 0.5715, 0.4062, 0.5715, 0.4063, 0.7981, 0.375, 0.7981, 0.6339, 0.5089, 0.8661, 0.5089, 0.8661, 0.7411, 0.6339, 0.7411, 0.8661, 0.7411, 0.8661, 0.5089, 0.8737, 0.5013, 0.8737, 0.7487, 0.8661, 0.5089, 0.6339, 0.5089, 0.6261, 0.5011, 0.8737, 0.5013, 0.6339, 0.5089, 0.6339, 0.7411, 0.6183, 0.7489, 0.6183, 0.5011, 0.6339, 0.7411, 0.8661, 0.7411, 0.8737, 0.7487, 0.6261, 0.7489, 0.375, 0.0, 0.6165, 0.0, 0.5336, 0.00747, 0.4241, 0.007284, 0.4241, 0.2427, 0.3881, 0.2481, 0.3881, 0.2205, 0.3811, 0.2205, 0.375, 0.2205, 0.5511, 0.25, 0.5929, 0.25, 0.5863, 0.2511, 0.5808, 0.2524, 0.5774, 0.2539, 0.5763, 0.2554, 0.5764, 0.2556, 0.5722, 0.2553, 0.5632, 0.2543, 0.5558, 0.2531, 0.5511, 0.252, 0.3011, 0.5, 0.375, 0.5, 0.375, 0.7205, 0.3532, 0.7205, 0.3429, 0.7205, 0.3011, 0.7205, 0.5477, 0.5085, 0.6165, 0.5085, 0.6165, 0.7415, 0.5477, 0.7415, 0.5511, 0.4915, 0.625, 0.4915, 0.6165, 0.5085, 0.5477, 0.5085, 0.8011, 0.5085, 0.625, 0.5085, 0.6335, 0.5, 0.7977, 0.5, 0.3835, 0.75, 0.625, 0.75, 0.625, 1.0, 0.3835, 1.0, 0.375, 0.9915, 0.375, 0.7585, 0.8011, 0.5085, 0.875, 0.5085, 0.875, 0.75, 0.8011, 0.75, 0.625, 0.5085, 0.8011, 0.5085, 0.8011, 0.75, 0.625, 0.75, 0.875, 0.5085, 0.8011, 0.5085, 0.7977, 0.5, 0.8665, 0.5, 0.375, 0.4915, 0.5511, 0.4915, 0.5477, 0.5085, 0.3835, 0.5085, 0.3835, 0.5085, 0.5477, 0.5085, 0.5477, 0.7415, 0.3835, 0.7415, 0.125, 0.5, 0.3011, 0.5, 0.3011, 0.7205, 0.2959, 0.7206, 0.2959, 0.75, 0.125, 0.75, 0.375, 0.25, 0.5459, 0.25, 0.5462, 0.2503, 0.5502, 0.2518, 0.5511, 0.252, 0.5511, 0.4915, 0.375, 0.4915, 0.3881, 0.25, 0.3881, 0.2481, 0.4241, 0.2427, 0.5335, 0.2425, 0.5336, 0.00747, 0.6165, 0.0, 0.625, 0.008458, 0.625, 0.2415, 0.6165, 0.25, 0.1216, 0.5, 0.09375, 0.5, 0.09375, 0.8173, 0.1216, 0.8173, 0.2852, 0.7981, 0.2852, 0.5715, 0.3125, 0.5715, 0.3125, 0.7981, 0.5511, 0.252, 0.5502, 0.2518, 0.5462, 0.2503, 0.5459, 0.25, 0.5511, 0.25, 0.5511, 0.252, 0.5558, 0.2531, 0.5632, 0.2543, 0.5722, 0.2553, 0.5764, 0.2556, 0.5768, 0.2561, 0.5865, 0.2565, 0.5968, 0.2572, 0.6058, 0.2582, 0.6131, 0.2594, 0.6186, 0.2607, 0.622, 0.2622, 0.6226, 0.263, 0.624, 0.2631, 0.625, 0.2631, 0.625, 0.4915, 0.5511, 0.4915, 0.2959, 0.75, 0.2959, 0.7206, 0.3011, 0.7205, 0.3011, 0.75, 0.3011, 0.7205, 0.3429, 0.7205, 0.3429, 0.75, 0.3011, 0.75, 0.7714, 0.2931, 0.7732, 0.2991, 0.7816, 0.3266, 0.7862, 0.3734, 0.7854, 0.3811, 0.7816, 0.4088, 0.7793, 0.409, 0.7395, 0.4118, 0.5842, 0.4229, 0.5842, 0.3809, 0.5842, 0.2929, 0.7691, 0.2931, 0.0, 0.5, 0.0, 0.8173, 0.03125, 0.8173, 0.03125, 0.5, 0.9967, 0.5, 0.9967, 0.8173, 1.0, 0.8173, 1.0, 0.5, 0.788, 0.2995, 0.8205, 0.3262, 0.862, 0.3483, 0.907, 0.362, 0.9538, 0.3666, 0.9587, 0.3661, 0.9496, 0.3833, 0.9197, 0.4197, 0.8833, 0.4496, 0.8418, 0.4717, 0.7968, 0.4854, 0.788, 0.4863, 0.788, 0.4684, 0.9746, 0.5, 0.9688, 0.5, 0.9688, 0.8142, 0.9746, 0.814, 0.375, 0.2205, 0.3811, 0.2205, 0.381, 0.2205])
me_cube_007.materials.append(mat_material_005)
me_cube_007.use_remesh_preserve_volume = False
me_cube_007.use_remesh_preserve_attributes = False
me_cube_007.use_mirror_vertex_groups = False
me_cube_007.update()
me_cube_008 = bpy.data.meshes.new('Cube.008')
me_cube_008.from_pydata([(0.974, 0.7637, 0.4284), (0.9652, 0.7637, 0.4554), (0.9571, 0.7637, 0.4992), (0.9501, 0.7637, 0.5582), (0.9443, 0.7637, 0.6301), (0.9399, 0.7637, 0.7121), (0.9373, 0.7637, 0.8011), (0.9364, 0.7637, 0.8937), (0.9373, 0.7637, 0.9862), (0.974, -0.7637, 0.4284), (0.9652, -0.7637, 0.4554), (0.9571, -0.7637, 0.4992), (0.9501, -0.7637, 0.5582), (0.9443, -0.7637, 0.6301), (0.9399, -0.7637, 0.7121), (0.9373, -0.7637, 0.8011), (0.9364, -0.7637, 0.8937), (0.9373, -0.7637, 0.9862), (0.05788, -0.8822, 0.7929), (0.05788, 0.8822, 0.7929), (0.6671, -0.8822, 0.7929), (0.6671, 0.8822, 0.7929), (-0.5246, 0.9323, 0.9884), (-0.4569, 1.0, 1.0), (-0.5246, -0.9323, 0.9861), (-0.4569, -1.0, 1.0), (0.9814, 1.0, 0.4093), (0.9814, -1.0, 0.4093), (-0.4569, -1.0, 0.4093), (-0.5246, -0.9323, 0.4084), (-0.4569, 1.0, 0.4093), (-0.5246, 0.9323, 0.399), (0.689, 0.9417, 0.9979), (0.03664, -0.9398, 0.9914), (0.689, -0.9416, 0.9975), (0.03649, 0.9402, 0.9928), (0.9364, -1.0, 0.8937), (0.9373, -1.0, 0.9862), (0.9373, -1.0, 0.8011), (0.9399, -1.0, 0.7121), (0.9501, -1.0, 0.5582), (0.9443, -1.0, 0.6301), (0.9571, -1.0, 0.4992), (0.974, -1.0, 0.4284), (0.9652, -1.0, 0.4554), (0.9814, -0.7637, 0.4209), (0.9814, -1.0, 0.4209), (0.9377, -0.7637, 0.9998), (0.9377, -0.9913, 0.9998), (0.9377, -1.0, 1.0), (0.9814, -0.7637, 1.0), (0.9364, 1.0, 0.8937), (0.9373, 1.0, 0.9862), (0.9373, 1.0, 0.8011), (0.9399, 1.0, 0.7121), (0.9501, 1.0, 0.5582), (0.9443, 1.0, 0.6301), (0.9571, 1.0, 0.4992), (0.974, 1.0, 0.4284), (0.9652, 1.0, 0.4554), (0.9814, 0.7637, 0.4209), (0.9814, 1.0, 0.4209), (0.9377, 0.7637, 0.9998), (0.9377, 1.0, 1.0), (0.9814, 0.7637, 1.0), (0.9814, 0.9582, -0.2565), (0.9814, -0.954, -0.2565), (-0.4797, -0.8847, -0.2418), (-0.4113, 0.9554, -0.3267), (-0.4164, -0.9548, -0.2329), (-0.4801, 0.8889, -0.3333)], [], [(0, 1, 2, 3, 4, 5, 6, 7, 8, 62, 64, 60), (9, 10, 44, 43), (10, 11, 42, 44), (11, 12, 40, 42), (12, 13, 41, 40), (13, 14, 39, 41), (14, 15, 38, 39), (15, 16, 36, 38), (16, 17, 37, 36), (17, 47, 48, 49, 37), (21, 19, 18, 20), (18, 19, 35, 33), (19, 21, 32, 35), (21, 20, 34, 32), (20, 18, 33, 34), (27, 46, 43, 44, 42, 40, 41, 39, 38, 36, 37, 49, 25, 28), (26, 61, 60, 64, 50, 45, 46, 27), (29, 24, 22, 31), (28, 25, 24, 29), (30, 23, 63, 52, 51, 53, 54, 56, 55, 57, 59, 58, 61, 26), (68, 30, 26, 65), (23, 30, 31, 22), (69, 28, 29, 67), (67, 29, 31, 70), (65, 26, 27, 66), (66, 27, 28, 69), (49, 48, 34, 33, 35, 23, 22, 24, 25), (47, 17, 16, 15, 14, 13, 12, 11, 10, 9, 45, 50), (45, 9, 43, 46), (53, 6, 5, 54), (54, 5, 4, 56), (57, 2, 1, 59), (51, 7, 6, 53), (55, 3, 2, 57), (64, 62, 63, 23, 35, 32, 34, 48, 47, 50), (52, 8, 7, 51), (62, 8, 52, 63), (58, 0, 60, 61), (59, 1, 0, 58), (56, 4, 3, 55), (69, 67, 70, 68, 65, 66), (30, 68, 70, 31)])
_uv = me_cube_008.uv_layers.new(name='UVMap')
_uv.uv.foreach_set('vector', [0.2968, 0.4854, 0.3418, 0.4717, 0.3833, 0.4496, 0.4197, 0.4197, 0.4496, 0.3833, 0.4717, 0.3418, 0.4854, 0.2968, 0.49, 0.25, 0.4854, 0.2032, 0.4833, 0.1963, 0.2584, 0.1961, 0.2584, 0.4892, 0.9688, 0.5, 0.9375, 0.5, 0.9375, 0.8173, 0.9688, 0.8173, 0.9375, 0.5, 0.9062, 0.5, 0.9063, 0.8173, 0.9375, 0.8173, 0.9062, 0.5, 0.875, 0.5, 0.875, 0.8173, 0.9063, 0.8173, 0.875, 0.5, 0.8438, 0.5, 0.8438, 0.8173, 0.875, 0.8173, 0.8438, 0.5, 0.8125, 0.5, 0.8125, 0.8173, 0.8438, 0.8173, 0.8125, 0.5, 0.7812, 0.5, 0.7812, 0.8173, 0.8125, 0.8173, 0.7812, 0.5, 0.75, 0.5, 0.75, 0.8173, 0.7812, 0.8173, 0.75, 0.5, 0.7188, 0.5, 0.7188, 0.8173, 0.75, 0.8173, 0.7188, 0.5, 0.714, 0.5, 0.714, 0.8056, 0.7139, 0.8173, 0.7188, 0.8173, 0.6339, 0.5089, 0.8661, 0.5089, 0.8661, 0.7411, 0.6339, 0.7411, 0.8661, 0.7411, 0.8661, 0.5089, 0.8737, 0.5013, 0.8737, 0.7487, 0.8661, 0.5089, 0.6339, 0.5089, 0.6261, 0.5011, 0.8737, 0.5013, 0.6339, 0.5089, 0.6339, 0.7411, 0.6183, 0.7489, 0.6183, 0.5011, 0.6339, 0.7411, 0.8661, 0.7411, 0.8737, 0.7487, 0.6261, 0.7489, 0.5511, 0.25, 0.5526, 0.25, 0.5535, 0.2513, 0.5569, 0.2527, 0.5624, 0.2541, 0.5698, 0.2553, 0.5787, 0.2562, 0.589, 0.257, 0.6001, 0.2574, 0.6117, 0.2576, 0.6233, 0.2574, 0.625, 0.2573, 0.625, 0.4915, 0.5511, 0.4915, 0.3011, 0.5, 0.3026, 0.5, 0.3026, 0.5295, 0.375, 0.5295, 0.375, 0.7205, 0.3026, 0.7205, 0.3026, 0.75, 0.3011, 0.75, 0.5477, 0.5085, 0.6165, 0.5085, 0.6165, 0.7415, 0.5477, 0.7415, 0.5511, 0.4915, 0.625, 0.4915, 0.6165, 0.5085, 0.5477, 0.5085, 0.8011, 0.5085, 0.875, 0.5085, 0.875, 0.7427, 0.8733, 0.7426, 0.8617, 0.7424, 0.8501, 0.7426, 0.839, 0.743, 0.8287, 0.7438, 0.8198, 0.7447, 0.8124, 0.7459, 0.8069, 0.7473, 0.8035, 0.7487, 0.8026, 0.75, 0.8011, 0.75, 0.7026, 0.5085, 0.8011, 0.5085, 0.8011, 0.75, 0.7026, 0.75, 0.875, 0.5085, 0.8011, 0.5085, 0.7977, 0.5, 0.8665, 0.5, 0.4526, 0.4915, 0.5511, 0.4915, 0.5477, 0.5085, 0.4558, 0.5085, 0.4558, 0.5085, 0.5477, 0.5085, 0.5477, 0.7415, 0.4558, 0.7415, 0.2026, 0.5, 0.3011, 0.5, 0.3011, 0.75, 0.2026, 0.75, 0.4526, 0.25, 0.5511, 0.25, 0.5511, 0.4915, 0.4526, 0.4915, 0.3823, 0.25, 0.3823, 0.2489, 0.4241, 0.2427, 0.5335, 0.2425, 0.5336, 0.00747, 0.6165, 0.0, 0.625, 0.008458, 0.625, 0.2415, 0.6165, 0.25, 0.9833, 0.1963, 0.9854, 0.2032, 0.99, 0.25, 0.9854, 0.2968, 0.9717, 0.3418, 0.9496, 0.3833, 0.9197, 0.4197, 0.8833, 0.4496, 0.8418, 0.4717, 0.7968, 0.4854, 0.7584, 0.4892, 0.7584, 0.1961, 0.9944, 0.5, 0.9688, 0.5, 0.9688, 0.8173, 0.9944, 0.8173, 0.7812, 0.6827, 0.7812, 1.0, 0.8125, 1.0, 0.8125, 0.6827, 0.8125, 0.6827, 0.8125, 1.0, 0.8438, 1.0, 0.8438, 0.6827, 0.9062, 0.6827, 0.9062, 1.0, 0.9375, 1.0, 0.9375, 0.6827, 0.75, 0.6827, 0.75, 1.0, 0.7812, 1.0, 0.7812, 0.6827, 0.875, 0.6827, 0.875, 1.0, 0.9062, 1.0, 0.9062, 0.6827, 0.375, 0.02954, 0.3823, 0.02954, 0.3823, 0.0, 0.6165, 0.0, 0.5336, 0.00747, 0.4241, 0.007284, 0.4241, 0.2427, 0.3823, 0.2489, 0.3823, 0.2205, 0.375, 0.2205, 0.7188, 0.6827, 0.7188, 1.0, 0.75, 1.0, 0.75, 0.6827, 0.714, 1.0, 0.7188, 1.0, 0.7188, 0.6827, 0.7139, 0.6827, 0.9688, 0.6827, 0.9688, 1.0, 0.9944, 1.0, 0.9944, 0.6827, 0.9375, 0.6827, 0.9375, 1.0, 0.9688, 1.0, 0.9688, 0.6827, 0.8438, 0.6827, 0.8438, 1.0, 0.875, 1.0, 0.875, 0.6827, 0.4526, 0.4915, 0.4558, 0.5085, 0.4558, 0.7415, 0.7026, 0.5085, 0.7026, 0.75, 0.2026, 0.75, 0.8011, 0.5085, 0.7026, 0.5085, 0.7058, 0.5, 0.7977, 0.5])
me_cube_008.materials.append(mat_material_006)
me_cube_008.use_remesh_preserve_volume = False
me_cube_008.use_remesh_preserve_attributes = False
me_cube_008.use_mirror_vertex_groups = False
me_cube_008.update()
me_cube_009 = bpy.data.meshes.new('Cube.009')
me_cube_009.from_pydata([(0.05788, -0.8822, 0.7929), (0.05788, 0.8822, 0.7929), (0.6671, -0.8822, 0.7929), (0.6671, 0.8822, 0.7929), (0.9814, 1.0, 1.0), (0.9814, 0.9254, -0.7805), (0.9814, -1.0, 1.0), (0.9814, -0.9179, -0.7805), (-0.5246, 0.9323, 0.9884), (-0.4569, 1.0, 1.0), (-0.4451, 0.8547, -0.9095), (-0.3754, 0.9203, -0.9059), (-0.5246, -0.9323, 0.9861), (-0.4569, -1.0, 1.0), (-0.3846, -0.9193, -0.7382), (-0.4443, -0.8473, -0.7534), (0.9814, 1.0, 0.4093), (0.9814, -1.0, 0.4093), (-0.4569, -1.0, 0.4093), (-0.5246, -0.9323, 0.4084), (-0.4569, 1.0, 0.4093), (-0.5246, 0.9323, 0.399), (0.689, 0.9417, 0.9979), (0.03664, -0.9398, 0.9914), (0.689, -0.9416, 0.9975), (0.03649, 0.9402, 0.9928)], [], [(3, 1, 0, 2), (0, 1, 25, 23), (1, 3, 22, 25), (3, 2, 24, 22), (2, 0, 23, 24), (4, 9, 25, 22, 24, 6), (17, 6, 13, 18), (16, 4, 6, 17), (19, 12, 8, 21), (18, 13, 12, 19), (20, 11, 10, 21), (11, 5, 7, 14, 15, 10), (20, 9, 4, 16), (11, 20, 16, 5), (9, 20, 21, 8), (14, 18, 19, 15), (15, 19, 21, 10), (5, 16, 17, 7), (7, 17, 18, 14), (6, 24, 23, 25, 9, 8, 12, 13)])
_uv = me_cube_009.uv_layers.new(name='UVMap')
_uv.uv.foreach_set('vector', [0.6339, 0.5089, 0.8661, 0.5089, 0.8661, 0.7411, 0.6339, 0.7411, 0.8661, 0.7411, 0.8661, 0.5089, 0.8737, 0.5013, 0.8737, 0.7487, 0.8661, 0.5089, 0.6339, 0.5089, 0.6261, 0.5011, 0.8737, 0.5013, 0.6339, 0.5089, 0.6339, 0.7411, 0.6183, 0.7489, 0.6183, 0.5011, 0.6339, 0.7411, 0.8661, 0.7411, 0.8737, 0.7487, 0.6261, 0.7489, 0.375, 0.0, 0.6165, 0.0, 0.5336, 0.00747, 0.4241, 0.007284, 0.4241, 0.2427, 0.375, 0.25, 0.5511, 0.25, 0.625, 0.25, 0.625, 0.4915, 0.5511, 0.4915, 0.3011, 0.5, 0.375, 0.5, 0.375, 0.75, 0.3011, 0.75, 0.5477, 0.5085, 0.6165, 0.5085, 0.6165, 0.7415, 0.5477, 0.7415, 0.5511, 0.4915, 0.625, 0.4915, 0.6165, 0.5085, 0.5477, 0.5085, 0.8011, 0.5085, 0.625, 0.5085, 0.6335, 0.5, 0.7977, 0.5, 0.3835, 0.75, 0.625, 0.75, 0.625, 1.0, 0.3835, 1.0, 0.375, 0.9915, 0.375, 0.7585, 0.8011, 0.5085, 0.875, 0.5085, 0.875, 0.75, 0.8011, 0.75, 0.625, 0.5085, 0.8011, 0.5085, 0.8011, 0.75, 0.625, 0.75, 0.875, 0.5085, 0.8011, 0.5085, 0.7977, 0.5, 0.8665, 0.5, 0.375, 0.4915, 0.5511, 0.4915, 0.5477, 0.5085, 0.3835, 0.5085, 0.3835, 0.5085, 0.5477, 0.5085, 0.5477, 0.7415, 0.3835, 0.7415, 0.125, 0.5, 0.3011, 0.5, 0.3011, 0.75, 0.125, 0.75, 0.375, 0.25, 0.5511, 0.25, 0.5511, 0.4915, 0.375, 0.4915, 0.375, 0.25, 0.4241, 0.2427, 0.5335, 0.2425, 0.5336, 0.00747, 0.6165, 0.0, 0.625, 0.008458, 0.625, 0.2415, 0.6165, 0.25])
me_cube_009.materials.append(mat_material_007)
me_cube_009.use_remesh_preserve_volume = False
me_cube_009.use_remesh_preserve_attributes = False
me_cube_009.use_mirror_vertex_groups = False
me_cube_009.update()

# ---- objects
ob_cube_001 = bpy.data.objects.new('Cube.001', me_cube_010)
ob_cylinder_001 = bpy.data.objects.new('Cylinder.001', me_cylinder_014)
ob_screenfixed = bpy.data.objects.new('ScreenFixed', me_cube)
ob_screenangle = bpy.data.objects.new('ScreenAngle', me_cube_001)
ob_screenbool = bpy.data.objects.new('ScreenBool', me_cube_002)
ob_power_prebool = bpy.data.objects.new('Power_PreBool', me_cube_003)
ob_powerbool = bpy.data.objects.new('Powerbool', me_cube_011)
ob_powerbool_001 = bpy.data.objects.new('Powerbool.001', me_cube_012)
ob_bool = bpy.data.objects.new('Bool', me_cube_004)
ob_temp = bpy.data.objects.new('Temp', me_cube_005)
ob_power = bpy.data.objects.new('Power', me_cube_006)
ob_cube_f = bpy.data.objects.new('Cube_F', me_cube_007)
ob_cube = bpy.data.objects.new('Cube', me_cube_008)
ob_precol = bpy.data.objects.new('PreCol', me_cube_009)

# ---- transforms, parenting, visibility, modifiers, constraints
ob_cube_001.location = (0.9885, 0.92, 0.1451)
ob_cube_001.rotation_euler = (-1.571, 0.0, 0.0)
ob_cube_001.scale = (0.02419, 0.04056, 0.071)
ob_cube_001.lineart.crease_threshold = 0.0
ob_cylinder_001.location = (0.9474, 0.92, 0.1444)
ob_cylinder_001.rotation_euler = (-1.571, -0.0, 0.0)
ob_cylinder_001.scale = (0.03253, 0.03253, 0.07137)
ob_cylinder_001.lineart.crease_threshold = 0.0
ob_screenfixed.location = (0.9953, -0.01297, 0.9063)
ob_screenfixed.rotation_euler = (-1.571, -0.0, 0.0)
ob_screenfixed.scale = (0.01381, 1.0, 1.0)
ob_screenfixed.lineart.crease_threshold = 0.0
_m = ob_screenfixed.modifiers.new('Boolean', 'BOOLEAN')
_m.object = ob_screenbool
_m.solver = 'FAST'
ob_screenangle.location = (0.9961, 0.0, 0.2067)
ob_screenangle.scale = (0.01248, 0.99, 0.03204)
ob_screenangle.lineart.crease_threshold = 0.0
ob_screenbool.location = (0.9805, 0.01297, 0.9232)
ob_screenbool.rotation_euler = (-1.571, -0.0, 0.0)
ob_screenbool.scale = (0.014, 0.9093, 0.5115)
ob_screenbool.lineart.crease_threshold = 0.0
ob_power_prebool.location = (0.9528, 0.0, 0.1398)
ob_power_prebool.scale = (0.05434, 0.8506, 0.04127)
ob_power_prebool.lineart.crease_threshold = 0.0
ob_powerbool.location = (0.9333, 0.0, 0.1391)
ob_powerbool.scale = (0.05434, 0.06034, 0.04127)
ob_powerbool.lineart.crease_threshold = 0.0
ob_powerbool_001.location = (0.9027, 0.0, 0.1391)
ob_powerbool_001.scale = (0.05434, 0.06034, 0.04127)
ob_powerbool_001.lineart.crease_threshold = 0.0
ob_bool.location = (0.342, 0.0, 0.1238)
ob_bool.scale = (0.35, 0.95, -0.04581)
ob_bool.lineart.crease_threshold = 0.0
ob_temp.location = (0.0, 0.0, 0.0)
ob_temp.scale = (1.0, 1.0, 0.09838)
ob_temp.lock_rotations_4d = False
ob_temp.empty_display_type = 'ARROWS'
ob_temp.lineart.crease_threshold = 0.0
ob_power.location = (0.9528, 0.0, 0.1398)
ob_power.scale = (0.05434, 0.8506, 0.04127)
ob_power.lineart.crease_threshold = 0.0
ob_cube_f.location = (0.0, 0.0, 0.0)
ob_cube_f.scale = (1.0, 1.0, 0.09838)
ob_cube_f.lock_rotations_4d = False
ob_cube_f.empty_display_type = 'ARROWS'
ob_cube_f.lineart.crease_threshold = 0.0
ob_cube.location = (0.0, 0.0, 0.0)
ob_cube.scale = (1.0, 1.0, 0.09838)
ob_cube.lock_rotations_4d = False
ob_cube.empty_display_type = 'ARROWS'
ob_cube.lineart.crease_threshold = 0.0
ob_precol.location = (0.0, 0.0, 0.0)
ob_precol.scale = (1.0, 1.0, 0.09838)
ob_precol.lock_rotations_4d = False
ob_precol.empty_display_type = 'ARROWS'
ob_precol.lineart.crease_threshold = 0.0

# ---- collection membership
scene.collection.objects.link(ob_cube_001)
scene.collection.objects.link(ob_cylinder_001)
scene.collection.objects.link(ob_screenfixed)
scene.collection.objects.link(ob_screenangle)
scene.collection.objects.link(ob_screenbool)
scene.collection.objects.link(ob_power_prebool)
scene.collection.objects.link(ob_powerbool)
scene.collection.objects.link(ob_powerbool_001)
col_collection.objects.link(ob_bool)
col_collection.objects.link(ob_temp)
col_collection.objects.link(ob_power)
col_collection.objects.link(ob_cube_f)
col_collection.objects.link(ob_cube)
col_collection.objects.link(ob_precol)

# ---- scene / render settings (as saved in the file)
scene.frame_start = 1; scene.frame_end = 250; scene.frame_set(1)
scene.render.engine = 'BLENDER_EEVEE_NEXT'
scene.cycles.use_denoising = False
scene.cycles.samples = 128
scene.cycles.sampling_pattern = 'TABULATED_SOBOL'
scene.cycles.use_adaptive_sampling = False
scene.cycles.use_light_tree = False
scene.view_settings.view_transform = 'Filmic'
bpy.context.view_layer.update()

# ---- added for rendering (the .blend has no active camera and no usable light): camera, sun
cam_auto = bpy.data.cameras.new('AutoCamera')
cam_auto.lens = 50.0
cam_auto.sensor_width = 36.0
cam_auto.clip_end = 1000.0
ob_auto_camera = bpy.data.objects.new('AutoCamera', cam_auto)
scene.collection.objects.link(ob_auto_camera)
ob_auto_camera.location = (3.22615, -3.57619, 3.29043)
ob_auto_camera.rotation_euler = (1.09748, -7.21219e-08, 0.694738)
scene.camera = ob_auto_camera
light_auto_sun = bpy.data.lights.new('AutoSun', 'SUN')
light_auto_sun.energy = 3.0
light_auto_sun.angle = 0.0523599
ob_auto_sun = bpy.data.objects.new('AutoSun', light_auto_sun)
scene.collection.objects.link(ob_auto_sun)
ob_auto_sun.rotation_euler = (0.872665, 0.174533, 0.523599)
bpy.context.view_layer.update()
